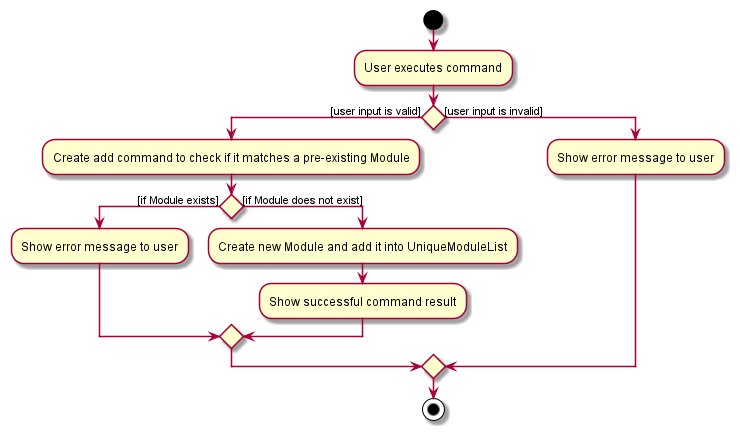

The diagram above was rendered by PlantUML. Its source (embedded in the PNG):
@startuml
start
:User executes command;
if() then ([user input is valid])
    :Create add command to check if it matches a pre-existing Module;
    if() then ([if Module exists])
        :Show error message to user;

    else([if Module does not exist])
        :Create new Module and add it into UniqueModuleList;
        :Show successful command result;

    endif
else([user input is invalid])
    :Show error message to user;
endif
stop
@enduml